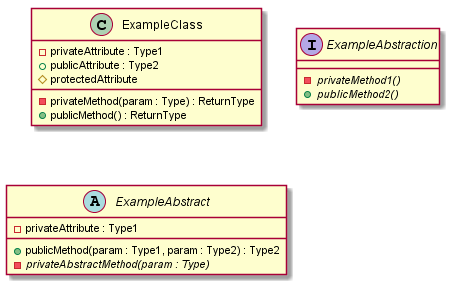

The diagram above was rendered by PlantUML. Its source (embedded in the PNG):
@startuml
  class ExampleClass{
    - privateAttribute : Type1
    + publicAttribute : Type2
    # protectedAttribute
    - privateMethod(param : Type) : ReturnType
    + publicMethod() : ReturnType
  }

  interface ExampleAbstraction{
    - {abstract} privateMethod1()
    + {abstract} publicMethod2()
  }

  abstract ExampleAbstract{
    - privateAttribute : Type1
    + publicMethod(param : Type1, param : Type2) : Type2
    - {abstract} privateAbstractMethod(param : Type)
  }

@enduml